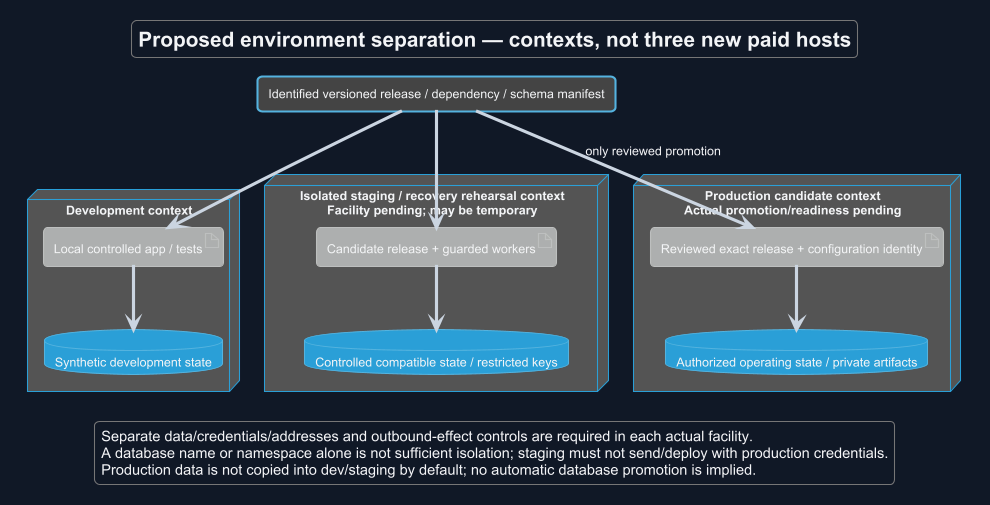

The diagram above was rendered by PlantUML. Its source (embedded in the PNG):
@startuml
!theme cyborg
skinparam backgroundColor #111827
skinparam defaultFontColor #F3F4F6
skinparam ArrowColor #CBD5E1
title Proposed environment separation — contexts, not three new paid hosts
skinparam backgroundColor #111827
skinparam shadowing false
skinparam defaultFontName Arial

rectangle "Identified versioned release / dependency / schema manifest" as R
node "Development context" {
 artifact "Local controlled app / tests" as DEV
 database "Synthetic development state" as DD
 DEV --> DD
}
node "Isolated staging / recovery rehearsal context\nFacility pending; may be temporary" {
 artifact "Candidate release + guarded workers" as ST
 database "Controlled compatible state / restricted keys" as SD
 ST --> SD
}
node "Production candidate context\nActual promotion/readiness pending" {
 artifact "Reviewed exact release + configuration identity" as PR
 database "Authorized operating state / private artifacts" as PD
 PR --> PD
}
R --> DEV
R --> ST
R --> PR : only reviewed promotion
legend bottom
 Separate data/credentials/addresses and outbound-effect controls are required in each actual facility.
 A database name or namespace alone is not sufficient isolation; staging must not send/deploy with production credentials.
 Production data is not copied into dev/staging by default; no automatic database promotion is implied.
endlegend
@enduml